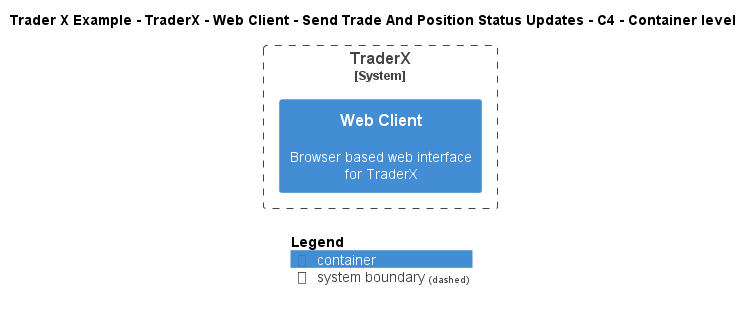

The diagram above was rendered by PlantUML. Its source (embedded in the PNG):
@startuml
!include ..\..\..\..\..\..\..\.c4s\C4_Container.puml

AddElementTag("c4interflow:lifecycle:new", $bgColor=green, $fontColor=#ffffff, $borderColor=green, $shadowing="False")
AddElementTag("c4interflow:lifecycle:changed", $bgColor=orange, $fontColor=#ffffff, $borderColor=orange, $shadowing="False")
AddElementTag("c4interflow:lifecycle:removed", $bgColor=red, $fontColor=#ffffff, $borderColor=red, $shadowing="False")

AddRelTag("c4interflow:lifecycle:new", $textColor=green, $lineColor=green)
AddRelTag("c4interflow:lifecycle:changed", $textColor=orange, $lineColor=orange)
AddRelTag("c4interflow:lifecycle:removed", $textColor=red, $lineColor=red)

SHOW_PERSON_PORTRAIT()
LAYOUT_TOP_DOWN()

skinparam linetype polyline

title Trader X Example - TraderX - Web Client - Send Trade And Position Status Updates - C4 - Container level


System_Boundary(TraderXExample.SoftwareSystems.TraderX, "TraderX") {
    Container(TraderXExample.SoftwareSystems.TraderX.Containers.WebClient, "Web Client", "", "Browser based web interface for TraderX")
}



SHOW_LEGEND()
@enduml